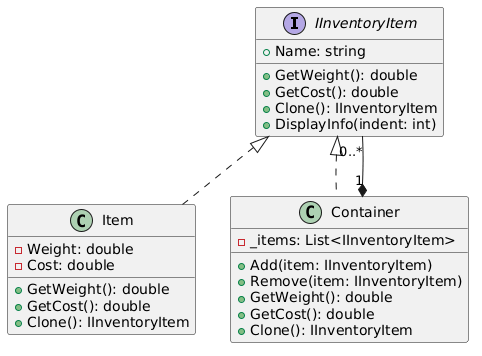

The diagram above was rendered by PlantUML. Its source (embedded in the PNG):
@startuml
interface IInventoryItem {
    +Name: string
    +GetWeight(): double
    +GetCost(): double
    +Clone(): IInventoryItem
    +DisplayInfo(indent: int)
}

class Item {
    -Weight: double
    -Cost: double
    +GetWeight(): double
    +GetCost(): double
    +Clone(): IInventoryItem
}

class Container {
    -_items: List<IInventoryItem>
    +Add(item: IInventoryItem)
    +Remove(item: IInventoryItem)
    +GetWeight(): double
    +GetCost(): double
    +Clone(): IInventoryItem
}

IInventoryItem <|.. Item
IInventoryItem <|.. Container
Container "1" *-- "0..*" IInventoryItem
@enduml